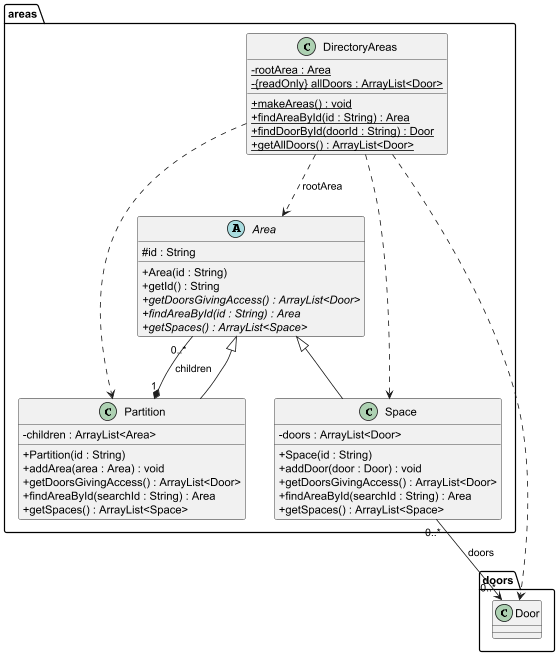

The diagram above was rendered by PlantUML. Its source (embedded in the PNG):
@startuml

skinparam classAttributeIconSize 0

package areas {

    abstract class Area {
        # id : String

        + Area(id : String)
        + getId() : String
        {abstract} + getDoorsGivingAccess() : ArrayList<Door>
        {abstract} + findAreaById(id : String) : Area
        {abstract} + getSpaces() : ArrayList<Space>
    }

    class Partition {
        - children : ArrayList<Area>

        + Partition(id : String)
        + addArea(area : Area) : void
        + getDoorsGivingAccess() : ArrayList<Door>
        + findAreaById(searchId : String) : Area
        + getSpaces() : ArrayList<Space>
    }

    class Space {
        - doors : ArrayList<Door>

        + Space(id : String)
        + addDoor(door : Door) : void
        + getDoorsGivingAccess() : ArrayList<Door>
        + findAreaById(searchId : String) : Area
        + getSpaces() : ArrayList<Space>
    }

    class DirectoryAreas {
        - {static} rootArea : Area
        - {static} {readOnly} allDoors : ArrayList<Door>

        + {static} makeAreas() : void
        + {static} findAreaById(id : String) : Area
        + {static} findDoorById(doorId : String) : Door
        + {static} getAllDoors() : ArrayList<Door>
    }
}

package doors {
    class Door
}

Area <|-- Partition
Area <|-- Space
Partition "1" *-- "0..*" Area : children
Space "0..*" --> "0..*" Door : doors
DirectoryAreas ..> Area : rootArea
DirectoryAreas ..> Partition
DirectoryAreas ..> Space
DirectoryAreas ..> Door

@enduml